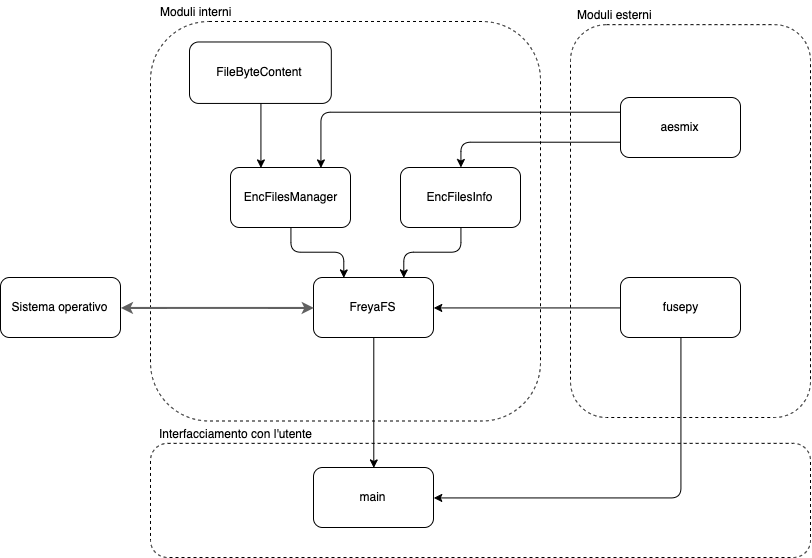

The diagram above was exported from draw.io. Its source (the exported page's mxGraphModel, read from the mxfile embedded in the PNG):
<mxGraphModel dx="1331" dy="951" grid="1" gridSize="10" guides="1" tooltips="1" connect="1" arrows="1" fold="1" page="1" pageScale="1" pageWidth="1100" pageHeight="850" math="0" shadow="0">
  <root>
    <mxCell id="0" />
    <mxCell id="1" parent="0" />
    <mxCell id="h4Hm3xRW3mStD33IgeOJ-3" value="" style="group" parent="1" vertex="1" connectable="0">
      <mxGeometry x="200" y="480" width="660" height="120" as="geometry" />
    </mxCell>
    <mxCell id="h4Hm3xRW3mStD33IgeOJ-4" value="" style="rounded=1;whiteSpace=wrap;html=1;fillColor=none;dashed=1;" parent="h4Hm3xRW3mStD33IgeOJ-3" vertex="1">
      <mxGeometry y="5.853658536585366" width="660" height="114.14634146341463" as="geometry" />
    </mxCell>
    <mxCell id="h4Hm3xRW3mStD33IgeOJ-5" value="Interfacciamento con l'utente" style="text;html=1;align=center;verticalAlign=middle;resizable=0;points=[];;autosize=1;" parent="h4Hm3xRW3mStD33IgeOJ-3" vertex="1">
      <mxGeometry y="-14.149999999999977" width="170" height="20" as="geometry" />
    </mxCell>
    <mxCell id="4Vo4rXBqAnU9rbl-vBlL-16" value="" style="group" parent="1" vertex="1" connectable="0">
      <mxGeometry x="620" y="47" width="240" height="413" as="geometry" />
    </mxCell>
    <mxCell id="4Vo4rXBqAnU9rbl-vBlL-14" value="" style="rounded=1;whiteSpace=wrap;html=1;fillColor=none;dashed=1;" parent="4Vo4rXBqAnU9rbl-vBlL-16" vertex="1">
      <mxGeometry y="20.146341463414636" width="240" height="392.8536585365854" as="geometry" />
    </mxCell>
    <mxCell id="4Vo4rXBqAnU9rbl-vBlL-15" value="Moduli esterni" style="text;html=1;align=center;verticalAlign=middle;resizable=0;points=[];;autosize=1;" parent="4Vo4rXBqAnU9rbl-vBlL-16" vertex="1">
      <mxGeometry width="90" height="20" as="geometry" />
    </mxCell>
    <mxCell id="4Vo4rXBqAnU9rbl-vBlL-5" value="aesmix" style="rounded=1;whiteSpace=wrap;html=1;" parent="4Vo4rXBqAnU9rbl-vBlL-16" vertex="1">
      <mxGeometry x="50" y="93" width="120" height="60" as="geometry" />
    </mxCell>
    <mxCell id="4Vo4rXBqAnU9rbl-vBlL-17" value="" style="group" parent="1" vertex="1" connectable="0">
      <mxGeometry x="200" y="43.5" width="390" height="420" as="geometry" />
    </mxCell>
    <mxCell id="4Vo4rXBqAnU9rbl-vBlL-18" value="" style="rounded=1;whiteSpace=wrap;html=1;fillColor=none;dashed=1;" parent="4Vo4rXBqAnU9rbl-vBlL-17" vertex="1">
      <mxGeometry y="20.48780487804878" width="390" height="399.5121951219512" as="geometry" />
    </mxCell>
    <mxCell id="4Vo4rXBqAnU9rbl-vBlL-19" value="Moduli interni" style="text;html=1;align=center;verticalAlign=middle;resizable=0;points=[];;autosize=1;" parent="4Vo4rXBqAnU9rbl-vBlL-17" vertex="1">
      <mxGeometry width="90" height="20" as="geometry" />
    </mxCell>
    <mxCell id="t2urLxDXrix28nVgd9ot-5" value="FileByteContent" style="rounded=1;whiteSpace=wrap;html=1;" vertex="1" parent="4Vo4rXBqAnU9rbl-vBlL-17">
      <mxGeometry x="38.99636363636364" y="40.97560975609756" width="141.8181818181818" height="61.463414634146346" as="geometry" />
    </mxCell>
    <mxCell id="h4Hm3xRW3mStD33IgeOJ-2" style="edgeStyle=orthogonalEdgeStyle;rounded=0;orthogonalLoop=1;jettySize=auto;html=1;exitX=0.5;exitY=1;exitDx=0;exitDy=0;entryX=0.5;entryY=0;entryDx=0;entryDy=0;" parent="1" source="4Vo4rXBqAnU9rbl-vBlL-2" target="h4Hm3xRW3mStD33IgeOJ-1" edge="1">
      <mxGeometry relative="1" as="geometry" />
    </mxCell>
    <mxCell id="4Vo4rXBqAnU9rbl-vBlL-2" value="FreyaFS" style="rounded=1;whiteSpace=wrap;html=1;" parent="1" vertex="1">
      <mxGeometry x="363" y="320" width="120" height="60" as="geometry" />
    </mxCell>
    <mxCell id="4Vo4rXBqAnU9rbl-vBlL-10" style="edgeStyle=orthogonalEdgeStyle;rounded=1;orthogonalLoop=1;jettySize=auto;html=1;exitX=0.5;exitY=1;exitDx=0;exitDy=0;entryX=0.25;entryY=0;entryDx=0;entryDy=0;" parent="1" source="4Vo4rXBqAnU9rbl-vBlL-3" target="4Vo4rXBqAnU9rbl-vBlL-2" edge="1">
      <mxGeometry relative="1" as="geometry" />
    </mxCell>
    <mxCell id="4Vo4rXBqAnU9rbl-vBlL-3" value="EncFilesManager" style="rounded=1;whiteSpace=wrap;html=1;" parent="1" vertex="1">
      <mxGeometry x="280" y="210" width="120" height="60" as="geometry" />
    </mxCell>
    <mxCell id="4Vo4rXBqAnU9rbl-vBlL-11" style="edgeStyle=orthogonalEdgeStyle;rounded=1;orthogonalLoop=1;jettySize=auto;html=1;exitX=0.5;exitY=1;exitDx=0;exitDy=0;entryX=0.75;entryY=0;entryDx=0;entryDy=0;" parent="1" source="4Vo4rXBqAnU9rbl-vBlL-4" target="4Vo4rXBqAnU9rbl-vBlL-2" edge="1">
      <mxGeometry relative="1" as="geometry" />
    </mxCell>
    <mxCell id="4Vo4rXBqAnU9rbl-vBlL-4" value="EncFilesInfo" style="rounded=1;whiteSpace=wrap;html=1;" parent="1" vertex="1">
      <mxGeometry x="450" y="210" width="120" height="60" as="geometry" />
    </mxCell>
    <mxCell id="4Vo4rXBqAnU9rbl-vBlL-12" style="edgeStyle=orthogonalEdgeStyle;rounded=1;orthogonalLoop=1;jettySize=auto;html=1;exitX=0;exitY=0.25;exitDx=0;exitDy=0;entryX=0.75;entryY=0;entryDx=0;entryDy=0;" parent="1" source="4Vo4rXBqAnU9rbl-vBlL-5" target="4Vo4rXBqAnU9rbl-vBlL-3" edge="1">
      <mxGeometry relative="1" as="geometry" />
    </mxCell>
    <mxCell id="4Vo4rXBqAnU9rbl-vBlL-13" style="edgeStyle=orthogonalEdgeStyle;rounded=1;orthogonalLoop=1;jettySize=auto;html=1;exitX=0;exitY=0.75;exitDx=0;exitDy=0;" parent="1" source="4Vo4rXBqAnU9rbl-vBlL-5" target="4Vo4rXBqAnU9rbl-vBlL-4" edge="1">
      <mxGeometry relative="1" as="geometry" />
    </mxCell>
    <mxCell id="4Vo4rXBqAnU9rbl-vBlL-8" style="edgeStyle=orthogonalEdgeStyle;rounded=1;orthogonalLoop=1;jettySize=auto;html=1;exitX=0;exitY=0.5;exitDx=0;exitDy=0;entryX=1;entryY=0.5;entryDx=0;entryDy=0;" parent="1" source="4Vo4rXBqAnU9rbl-vBlL-6" target="4Vo4rXBqAnU9rbl-vBlL-2" edge="1">
      <mxGeometry relative="1" as="geometry" />
    </mxCell>
    <mxCell id="6wuT2oARabsRNpHniLro-4" style="edgeStyle=orthogonalEdgeStyle;rounded=1;comic=0;orthogonalLoop=1;jettySize=auto;html=1;exitX=0.5;exitY=1;exitDx=0;exitDy=0;entryX=1;entryY=0.5;entryDx=0;entryDy=0;shadow=0;startArrow=none;startFill=0;targetPerimeterSpacing=0;strokeColor=#000000;strokeWidth=1;" parent="1" source="4Vo4rXBqAnU9rbl-vBlL-6" target="h4Hm3xRW3mStD33IgeOJ-1" edge="1">
      <mxGeometry relative="1" as="geometry" />
    </mxCell>
    <mxCell id="4Vo4rXBqAnU9rbl-vBlL-6" value="fusepy" style="rounded=1;whiteSpace=wrap;html=1;" parent="1" vertex="1">
      <mxGeometry x="670" y="320" width="120" height="60" as="geometry" />
    </mxCell>
    <mxCell id="h4Hm3xRW3mStD33IgeOJ-1" value="main" style="rounded=1;whiteSpace=wrap;html=1;" parent="1" vertex="1">
      <mxGeometry x="363" y="510" width="120" height="60" as="geometry" />
    </mxCell>
    <mxCell id="6wuT2oARabsRNpHniLro-3" style="edgeStyle=orthogonalEdgeStyle;rounded=0;orthogonalLoop=1;jettySize=auto;html=1;exitX=1;exitY=0.5;exitDx=0;exitDy=0;entryX=0;entryY=0.5;entryDx=0;entryDy=0;startArrow=classic;startFill=1;strokeWidth=2;targetPerimeterSpacing=0;shadow=0;comic=0;strokeColor=#616161;" parent="1" source="6wuT2oARabsRNpHniLro-1" target="4Vo4rXBqAnU9rbl-vBlL-2" edge="1">
      <mxGeometry relative="1" as="geometry">
        <Array as="points">
          <mxPoint x="240" y="350" />
          <mxPoint x="240" y="350" />
        </Array>
      </mxGeometry>
    </mxCell>
    <mxCell id="6wuT2oARabsRNpHniLro-1" value="Sistema operativo" style="rounded=1;whiteSpace=wrap;html=1;" parent="1" vertex="1">
      <mxGeometry x="50" y="320" width="120" height="60" as="geometry" />
    </mxCell>
    <mxCell id="t2urLxDXrix28nVgd9ot-6" style="edgeStyle=orthogonalEdgeStyle;rounded=0;orthogonalLoop=1;jettySize=auto;html=1;exitX=0.5;exitY=1;exitDx=0;exitDy=0;entryX=0.25;entryY=0;entryDx=0;entryDy=0;" edge="1" parent="1" source="t2urLxDXrix28nVgd9ot-5" target="4Vo4rXBqAnU9rbl-vBlL-3">
      <mxGeometry relative="1" as="geometry" />
    </mxCell>
  </root>
</mxGraphModel>